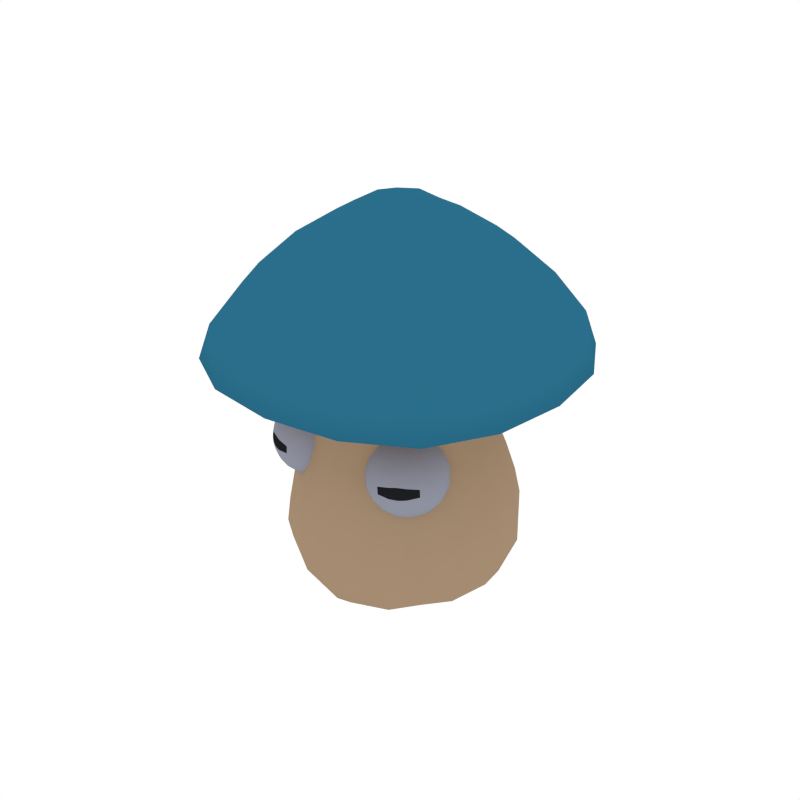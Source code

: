 # Source: Mushnub.blend  (saved by Blender 2.79.0; exported with 4.5.12 LTS)
import bpy
from mathutils import Matrix  # noqa: F401  (used for matrix-valued properties, if any)

bpy.ops.wm.read_factory_settings(use_empty=True)
scene = bpy.context.scene
scene.name = 'Scene'

# ---- collections
col_collection_1 = bpy.data.collections.new('Collection 1'); scene.collection.children.link(col_collection_1)

# ---- materials (node trees are filled in below, after node groups)
mat_mushroomking_secondary = bpy.data.materials.new('MushroomKing_Secondary')
mat_mushroomking_secondary.alpha_threshold = 0.0
mat_mushroomking_secondary.diffuse_color = (0.02298, 0.1576, 0.2598, 1.0)
mat_mushroomking_secondary.roughness = 0.5
mat_mushroomking_main = bpy.data.materials.new('MushroomKing_Main')
mat_mushroomking_main.alpha_threshold = 0.0
mat_mushroomking_main.diffuse_color = (0.3757, 0.2626, 0.1671, 1.0)
mat_mushroomking_main.roughness = 0.5
mat_eye_black = bpy.data.materials.new('Eye_Black')
mat_eye_black.alpha_threshold = 0.0
mat_eye_black.diffuse_color = (0.01331, 0.01373, 0.01599, 1.0)
mat_eye_black.roughness = 0.5
mat_eye_white = bpy.data.materials.new('Eye_White')
mat_eye_white.alpha_threshold = 0.0
mat_eye_white.diffuse_color = (0.2754, 0.2868, 0.3506, 1.0)
mat_eye_white.roughness = 0.5

# ---- material node trees

# ---- world
world_world = bpy.data.worlds.new('World'); scene.world = world_world
world_world.color = (1.0, 1.0, 1.0)
world_world.use_sun_shadow = False
world_world.sun_shadow_jitter_overblur = 0.0
world_world.cycles.sampling_method = 'NONE'
world_world.cycles.sample_map_resolution = 256

# ---- meshes
me_cube_034 = bpy.data.meshes.new('Cube.034')
me_cube_034.from_pydata([(-0.7158, 0.3138, 2.874), (0.3138, 0.7158, 2.874), (0.7158, -0.3138, 2.874), (0.1939, 0.1939, 3.177), (-0.8422, -0.3692, 1.902), (-0.3692, -0.8422, 1.902), (0.8422, -0.3692, 1.902), (0.3692, 0.8422, 1.902), (-0.8422, 0.3692, 1.902), (0.1939, -0.1939, 3.177), (0.8422, 0.3692, 1.902), (-0.3138, -0.7158, 2.874), (0.7158, 0.3138, 2.874), (-0.1939, -0.1939, 3.177), (-0.3692, 0.8422, 1.902), (0.3692, -0.8422, 1.902), (-0.1939, 0.1939, 3.177), (-0.7158, -0.3138, 2.874), (0.3138, -0.7158, 2.874), (3.575e-10, -1.272, 1.995), (3.575e-10, 1.272, 1.995), (1.272, 1.055e-09, 1.995), (-1.272, 1.055e-09, 1.995), (-0.9562, -0.9562, 1.995), (0.9562, -0.9562, 1.995), (0.9562, 0.9562, 1.995), (-0.9562, 0.9562, 1.995), (-0.5312, 1.212, 2.298), (0.5312, -1.212, 2.298), (-1.212, -0.5312, 2.298), (1.212, 0.5312, 2.298), (-0.5312, -1.212, 2.298), (1.212, -0.5312, 2.298), (0.5312, 1.212, 2.298), (-1.212, 0.5312, 2.298), (-0.3138, 0.7158, 2.874), (-0.6127, -0.2686, 1.796), (-0.4128, 0.2082, 3.074), (-0.6721, 0.6721, 1.902), (-0.2686, 0.6127, 1.796), (0.2082, 0.4128, 3.074), (0.6721, 0.6721, 1.902), (0.6127, 0.2686, 1.796), (0.4128, -0.2082, 3.074), (0.6721, -0.6721, 1.902), (0.2686, -0.6127, 1.796), (-0.2082, -0.4128, 3.074), (-0.6127, 0.2686, 1.796), (-0.6721, -0.6721, 1.902), (-0.9668, 0.9668, 2.298), (0.9668, 0.9668, 2.298), (0.9668, -0.9668, 2.298), (-0.5681, -1.296, 2.031), (1.296, -0.5681, 2.031), (0.5681, 1.296, 2.031), (-1.296, 0.5681, 2.031), (-0.4128, -0.2082, 3.074), (0.6127, -0.2686, 1.796), (0.4128, 0.2082, 3.074), (1.296, 0.5681, 2.031), (-1.296, -0.5681, 2.031), (0.2059, 4.717e-10, 3.204), (-0.8941, 2.035e-09, 1.902), (0.8941, 2.035e-09, 1.902), (0.5253, -1.198, 1.995), (1.286, 4.717e-10, 2.298), (-1.286, 4.717e-10, 2.298), (0.2686, 0.6127, 1.796), (-0.2082, 0.4128, 3.074), (-0.2686, -0.6127, 1.796), (0.2082, -0.4128, 3.074), (0.5681, -1.296, 2.031), (-0.5681, 1.296, 2.031), (-0.2059, 4.717e-10, 3.204), (-0.5253, 1.198, 1.995), (3.575e-10, -0.2059, 3.204), (-4.139e-10, 0.8941, 1.902), (-4.139e-10, -0.8941, 1.902), (3.575e-10, 0.2059, 3.204), (3.575e-10, -1.286, 2.298), (3.575e-10, 1.286, 2.298), (1.198, 0.5253, 1.995), (-1.198, 0.5253, 1.995), (0.5253, 1.198, 1.995), (1.198, -0.5253, 1.995), (-0.5253, -1.198, 1.995), (-1.198, -0.5253, 1.995), (0.5907, 0.259, 1.746), (-0.5907, -0.259, 1.746), (0.5907, -0.259, 1.746), (-0.259, 0.5907, 1.746), (-0.259, -0.5907, 1.746), (-0.5907, 0.259, 1.746), (0.259, 0.5907, 1.746), (0.259, -0.5907, 1.746), (-0.9668, -0.9668, 2.298), (-0.4342, 0.9904, 2.606), (0.4342, -0.9904, 2.606), (-0.9904, -0.4342, 2.606), (0.9904, 0.4342, 2.606), (-0.4342, -0.9904, 2.606), (0.9904, -0.4342, 2.606), (0.4342, 0.9904, 2.606), (-0.9904, 0.4342, 2.606), (-0.5712, -0.5712, 2.874), (-0.5712, 0.5712, 2.874), (0.5712, 0.5712, 2.874), (0.5712, -0.5712, 2.874), (0.7599, 6.612e-10, 2.874), (-0.7599, -7.261e-09, 2.874), (-7.359e-09, -0.7599, 2.874), (5.625e-10, 0.7599, 2.874), (-0.489, -0.489, 1.796), (-0.3873, -0.3873, 3.018), (-0.489, 0.489, 1.796), (-0.3873, 0.3873, 3.018), (0.489, -0.489, 1.796), (0.3873, -0.3873, 3.018), (0.489, 0.489, 1.796), (0.3873, 0.3873, 3.018), (-1.034, -1.034, 2.031), (-1.034, 1.034, 2.031), (1.034, 1.034, 2.031), (1.034, -1.034, 2.031), (-0.6505, 3.256e-10, 1.796), (-0.4383, -1.311e-09, 3.081), (0.6505, 3.256e-10, 1.796), (0.4383, 5.758e-10, 3.081), (1.376, 5.758e-10, 2.031), (-1.376, 5.758e-10, 2.031), (2.74e-10, 0.6505, 1.796), (3.575e-10, 0.4383, 3.081), (2.74e-10, -0.6505, 1.796), (-1.529e-09, -0.4383, 3.081), (3.575e-10, -1.376, 2.031), (3.575e-10, 1.376, 2.031), (3.575e-10, 4.717e-10, 3.245), (-0.6271, -3.566e-10, 1.746), (-0.4714, 0.4714, 1.746), (-1.104e-10, -0.6271, 1.746), (-0.4714, -0.4714, 1.746), (0.4714, 0.4714, 1.746), (-1.104e-10, 0.6271, 1.746), (0.4714, -0.4714, 1.746), (0.6271, -3.566e-10, 1.746), (-0.7904, -0.7904, 2.606), (-0.7904, 0.7904, 2.606), (0.7904, 0.7904, 2.606), (0.7904, -0.7904, 2.606), (1.051, 1.344e-09, 2.606), (-1.051, -2.544e-09, 2.606), (-3.311e-09, -1.051, 2.606), (5.763e-10, 1.051, 2.606), (0.6868, 0.2465, 1.467), (0.2913, 0.6274, 1.516), (0.3551, 0.8818, 0.5718), (0.2913, -0.6967, 1.349), (0.6868, -0.3154, 1.396), (0.8371, -0.2677, 0.4281), (0.837, 0.4172, 0.5143), (0.3551, -0.7051, 0.3024), (0.3996, 0.5165, 0.1654), (0.3996, -0.2543, 0.06834), (0.3468, 0.8094, 1.01), (0.8197, 0.3539, 0.952), (0.8198, -0.315, 0.8679), (0.3468, -0.7436, 0.7442), (0.4294, 0.1414, 0.03541), (0.3587, 0.7902, 0.3728), (0.7088, -0.2392, 0.2434), (0.7088, 0.4527, 0.3305), (0.3587, -0.5699, 0.1841), (0.3213, 0.7274, 1.258), (0.6384, 0.635, 0.9875), (0.3605, 0.864, 0.7787), (0.8828, 0.01948, 0.9099), (0.8516, 0.3907, 0.7203), (0.759, 0.3061, 1.203), (0.7589, -0.3135, 1.125), (0.8517, -0.3047, 0.6328), (0.3606, -0.7372, 0.4727), (0.3213, -0.7286, 1.056), (0.5359, 0.4856, 1.469), (0.6531, 0.7001, 0.5861), (0.7389, -0.03792, 1.459), (0.9005, 0.07926, 0.4353), (0.6532, -0.5528, 0.411), (0.7618, 0.1149, 0.222), (0.5879, -0.469, 0.2839), (0.5879, 0.6618, 0.434), (0.8171, -0.004611, 1.171), (0.9169, 0.04417, 0.6674), (0.5913, 0.5672, 1.229), (0.6636, 0.6817, 0.766), (0.6636, -0.5878, 0.5801), (0.6283, -0.5869, 0.7945), (0.5208, -0.5446, 1.345), (0.575, -0.5682, 1.082), (-0.6868, 0.2465, 1.467), (-0.2913, 0.6274, 1.516), (-0.3551, 0.8818, 0.5718), (-0.2913, -0.6967, 1.349), (-0.6868, -0.3154, 1.396), (-0.8371, -0.2677, 0.4281), (-0.837, 0.4172, 0.5143), (-0.3551, -0.7051, 0.3024), (-0.3996, 0.5165, 0.1654), (-0.3996, -0.2543, 0.06834), (-0.3468, 0.8094, 1.01), (-0.8197, 0.3539, 0.952), (-0.8198, -0.315, 0.8679), (-0.3468, -0.7436, 0.7442), (0.0, 0.5554, 0.08758), (-0.4294, 0.1414, 0.03541), (0.0, -0.2727, -0.01675), (-0.3587, 0.7902, 0.3728), (-0.7088, -0.2392, 0.2434), (-0.7088, 0.4527, 0.3305), (-0.3587, -0.5699, 0.1841), (0.0, 0.8698, 1.017), (-0.3213, 0.7274, 1.258), (-0.6384, 0.635, 0.9875), (-0.3605, 0.864, 0.7787), (-0.8828, 0.01948, 0.9099), (-0.8516, 0.3907, 0.7203), (-0.759, 0.3061, 1.203), (-0.7589, -0.3135, 1.125), (-0.8517, -0.3047, 0.6328), (0.0, -0.7906, 0.7034), (-0.3606, -0.7372, 0.4727), (-0.3213, -0.7286, 1.056), (0.0, 0.6739, 1.55), (-0.5359, 0.4856, 1.469), (0.0, 0.9474, 0.5431), (-0.6531, 0.7001, 0.5861), (-0.7389, -0.03792, 1.459), (-0.9005, 0.07926, 0.4353), (-0.6532, -0.5528, 0.411), (0.0, -0.7503, 1.37), (0.0, -0.7481, 0.2253), (0.0, 0.1523, -0.05115), (0.0, 0.8495, 0.3141), (-0.7618, 0.1149, 0.222), (0.0, -0.6095, 0.1042), (-0.5879, -0.469, 0.2839), (-0.5879, 0.6618, 0.434), (0.0, 0.7822, 1.273), (0.0, 0.9279, 0.7768), (-0.8171, -0.004611, 1.171), (-0.9169, 0.04417, 0.6674), (0.0, -0.7821, 1.049), (0.0, -0.7784, 0.4054), (-0.5913, 0.5672, 1.229), (-0.6636, 0.6817, 0.766), (-0.6636, -0.5878, 0.5801), (-0.6283, -0.5869, 0.7945), (-0.5208, -0.5446, 1.345), (-0.575, -0.5682, 1.082), (0.7481, -0.5719, 1.349), (0.7638, -0.4937, 1.34), (0.7586, -0.4139, 1.332), (0.733, -0.338, 1.327), (0.6887, -0.271, 1.324), (0.6288, -0.2177, 1.325), (0.5572, -0.1815, 1.329), (0.4789, -0.1649, 1.336), (0.3992, -0.1692, 1.345), (0.6515, -0.7081, 1.343), (0.6961, -0.6541, 1.304), (0.7246, -0.5875, 1.269), (0.735, -0.5129, 1.242), (0.7265, -0.4353, 1.222), (0.6998, -0.3601, 1.213), (0.6566, -0.2924, 1.215), (0.6, -0.2368, 1.227), (0.5337, -0.1971, 1.249), (0.4623, -0.176, 1.279), (0.3906, -0.1749, 1.315), (0.5935, -0.7461, 1.384), (0.6332, -0.7183, 1.32), (0.6611, -0.6736, 1.259), (0.6751, -0.615, 1.206), (0.6744, -0.5465, 1.164), (0.6589, -0.4729, 1.136), (0.6298, -0.399, 1.124), (0.589, -0.33, 1.129), (0.5394, -0.2705, 1.15), (0.4842, -0.2246, 1.186), (0.4273, -0.1954, 1.234), (0.3725, -0.185, 1.292), (0.6084, -0.7311, 1.306), (0.613, -0.6984, 1.233), (0.6072, -0.6501, 1.169), (0.5912, -0.5895, 1.119), (0.5661, -0.5208, 1.086), (0.5338, -0.4487, 1.072), (0.4963, -0.3779, 1.078), (0.4562, -0.3135, 1.105), (0.4163, -0.2597, 1.149), (0.3792, -0.2203, 1.208), (0.3476, -0.1979, 1.279), (0.5806, -0.7448, 1.305), (0.5593, -0.7249, 1.23), (0.5312, -0.6875, 1.164), (0.4981, -0.6354, 1.113), (0.4623, -0.572, 1.079), (0.4263, -0.5016, 1.065), (0.3924, -0.4291, 1.072), (0.3631, -0.3593, 1.099), (0.3402, -0.2972, 1.144), (0.3255, -0.2467, 1.205), (0.3198, -0.2116, 1.277), (0.554, -0.7573, 1.315), (0.508, -0.7489, 1.249), (0.4586, -0.7216, 1.192), (0.4092, -0.6771, 1.147), (0.3632, -0.6184, 1.117), (0.3237, -0.5497, 1.105), (0.2933, -0.4756, 1.11), (0.2742, -0.401, 1.133), (0.2677, -0.3312, 1.172), (0.2742, -0.2708, 1.225), (0.2932, -0.224, 1.287), (0.5328, -0.7666, 1.335), (0.467, -0.7669, 1.289), (0.4006, -0.747, 1.249), (0.3381, -0.7082, 1.216), (0.2839, -0.6532, 1.195), (0.2416, -0.5857, 1.185), (0.214, -0.5103, 1.187), (0.2032, -0.4322, 1.202), (0.2097, -0.3566, 1.229), (0.2331, -0.2888, 1.265), (0.272, -0.2333, 1.308), (0.5201, -0.7714, 1.363), (0.4424, -0.7761, 1.343), (0.3659, -0.76, 1.325), (0.2957, -0.7241, 1.31), (0.2365, -0.671, 1.299), (0.1925, -0.6041, 1.293), (0.1667, -0.5281, 1.291), (0.1607, -0.4481, 1.296), (0.175, -0.3696, 1.305), (0.2086, -0.298, 1.319), (0.2593, -0.2381, 1.336), (0.5179, -0.7708, 1.394), (0.4382, -0.7751, 1.403), (0.3598, -0.7586, 1.41), (0.2883, -0.7224, 1.414), (0.2283, -0.669, 1.415), (0.184, -0.602, 1.412), (0.1584, -0.5261, 1.407), (0.1533, -0.4463, 1.399), (0.1689, -0.3682, 1.39), (0.2043, -0.297, 1.378), (0.2571, -0.2376, 1.367), (0.3235, -0.194, 1.355), (0.5265, -0.7651, 1.424), (0.4548, -0.764, 1.46), (0.3834, -0.7429, 1.49), (0.3171, -0.7032, 1.512), (0.2604, -0.6476, 1.524), (0.2172, -0.5799, 1.525), (0.1905, -0.5047, 1.516), (0.1821, -0.4272, 1.497), (0.1924, -0.3525, 1.47), (0.221, -0.2859, 1.435), (0.2657, -0.2318, 1.396), (0.5446, -0.755, 1.447), (0.4898, -0.7446, 1.505), (0.4328, -0.7154, 1.553), (0.3777, -0.6696, 1.589), (0.328, -0.6101, 1.61), (0.2872, -0.5411, 1.615), (0.2581, -0.4672, 1.603), (0.2427, -0.3935, 1.575), (0.2419, -0.3251, 1.533), (0.256, -0.2665, 1.48), (0.2838, -0.2218, 1.419), (0.5694, -0.7422, 1.46), (0.5378, -0.7198, 1.531), (0.5008, -0.6803, 1.59), (0.4608, -0.6265, 1.634), (0.4208, -0.5621, 1.661), (0.3833, -0.4914, 1.667), (0.3509, -0.4192, 1.653), (0.3258, -0.3505, 1.62), (0.3098, -0.2899, 1.57), (0.304, -0.2416, 1.506), (0.3086, -0.2089, 1.433), (0.5973, -0.7285, 1.462), (0.5916, -0.6933, 1.534), (0.5768, -0.6429, 1.595), (0.5539, -0.5807, 1.64), (0.5246, -0.511, 1.667), (0.4908, -0.4385, 1.674), (0.4547, -0.3681, 1.66), (0.419, -0.3047, 1.626), (0.3859, -0.2525, 1.574), (0.3577, -0.2152, 1.509), (0.3365, -0.1952, 1.434), (0.6238, -0.716, 1.452), (0.6429, -0.6692, 1.514), (0.6493, -0.6089, 1.567), (0.6428, -0.539, 1.606), (0.6237, -0.4645, 1.629), (0.5934, -0.3903, 1.634), (0.5538, -0.3216, 1.621), (0.5078, -0.263, 1.592), (0.4584, -0.2185, 1.547), (0.409, -0.1911, 1.489), (0.363, -0.1828, 1.424), (0.6451, -0.7067, 1.431), (0.6839, -0.6512, 1.474), (0.7074, -0.5834, 1.51), (0.7139, -0.5079, 1.537), (0.703, -0.4297, 1.552), (0.6754, -0.3543, 1.554), (0.6331, -0.2868, 1.544), (0.5789, -0.2318, 1.522), (0.5165, -0.193, 1.49), (0.4501, -0.1731, 1.449), (0.3843, -0.1734, 1.403), (0.6577, -0.702, 1.403), (0.7084, -0.6421, 1.42), (0.742, -0.5704, 1.434), (0.7564, -0.4919, 1.443), (0.7504, -0.412, 1.447), (0.7245, -0.336, 1.446), (0.6805, -0.2691, 1.44), (0.6214, -0.2159, 1.429), (0.5511, -0.18, 1.414), (0.4746, -0.1639, 1.395), (0.397, -0.1687, 1.376), (0.66, -0.7025, 1.372), (0.7127, -0.6431, 1.36), (0.5959, -0.7349, 1.433), (0.5583, -0.7525, 1.429), (0.6155, -0.7243, 1.433), (0.578, -0.7436, 1.433), (0.6028, -0.7367, 1.335), (0.6218, -0.7263, 1.338), (0.5854, -0.7453, 1.334), (0.5653, -0.7541, 1.335), (-0.7481, -0.5719, 1.349), (-0.7638, -0.4937, 1.34), (-0.7586, -0.4139, 1.332), (-0.733, -0.338, 1.327), (-0.6887, -0.271, 1.324), (-0.6288, -0.2177, 1.325), (-0.5572, -0.1815, 1.329), (-0.4789, -0.1649, 1.336), (-0.3992, -0.1692, 1.345), (-0.6515, -0.7081, 1.343), (-0.6961, -0.6541, 1.304), (-0.7246, -0.5875, 1.269), (-0.735, -0.5129, 1.242), (-0.7265, -0.4353, 1.222), (-0.6998, -0.3601, 1.213), (-0.6566, -0.2924, 1.215), (-0.6, -0.2368, 1.227), (-0.5337, -0.1971, 1.249), (-0.4622, -0.176, 1.279), (-0.3906, -0.1749, 1.315), (-0.5935, -0.7461, 1.384), (-0.6332, -0.7183, 1.32), (-0.6611, -0.6736, 1.259), (-0.6751, -0.615, 1.206), (-0.6744, -0.5465, 1.164), (-0.6589, -0.4729, 1.136), (-0.6298, -0.399, 1.124), (-0.589, -0.33, 1.129), (-0.5394, -0.2705, 1.15), (-0.4842, -0.2246, 1.186), (-0.4273, -0.1954, 1.234), (-0.3725, -0.185, 1.292), (-0.6084, -0.7311, 1.306), (-0.613, -0.6984, 1.233), (-0.6072, -0.6501, 1.169), (-0.5912, -0.5895, 1.119), (-0.5661, -0.5208, 1.086), (-0.5338, -0.4487, 1.072), (-0.4963, -0.3779, 1.078), (-0.4562, -0.3135, 1.105), (-0.4163, -0.2597, 1.149), (-0.3792, -0.2203, 1.208), (-0.3476, -0.1979, 1.279), (-0.5806, -0.7448, 1.305), (-0.5593, -0.7249, 1.23), (-0.5312, -0.6875, 1.164), (-0.4981, -0.6354, 1.113), (-0.4623, -0.572, 1.079), (-0.4263, -0.5016, 1.065), (-0.3924, -0.4291, 1.072), (-0.3631, -0.3593, 1.099), (-0.3402, -0.2972, 1.144), (-0.3255, -0.2467, 1.205), (-0.3198, -0.2116, 1.277), (-0.554, -0.7573, 1.315), (-0.508, -0.7489, 1.249), (-0.4586, -0.7216, 1.192), (-0.4092, -0.6771, 1.147), (-0.3632, -0.6184, 1.117), (-0.3237, -0.5497, 1.105), (-0.2933, -0.4756, 1.11), (-0.2742, -0.401, 1.133), (-0.2677, -0.3312, 1.172), (-0.2742, -0.2708, 1.225), (-0.2932, -0.224, 1.287), (-0.5328, -0.7666, 1.335), (-0.467, -0.7669, 1.289), (-0.4006, -0.747, 1.249), (-0.3381, -0.7082, 1.216), (-0.2839, -0.6532, 1.195), (-0.2416, -0.5857, 1.185), (-0.214, -0.5103, 1.187), (-0.2031, -0.4322, 1.202), (-0.2097, -0.3566, 1.229), (-0.2331, -0.2888, 1.265), (-0.272, -0.2333, 1.308), (-0.5201, -0.7714, 1.363), (-0.4424, -0.7761, 1.343), (-0.3659, -0.76, 1.325), (-0.2957, -0.7241, 1.31), (-0.2365, -0.671, 1.299), (-0.1925, -0.6041, 1.293), (-0.1667, -0.5281, 1.291), (-0.1607, -0.4481, 1.296), (-0.175, -0.3696, 1.305), (-0.2086, -0.298, 1.319), (-0.2593, -0.2381, 1.336), (-0.5179, -0.7708, 1.394), (-0.4382, -0.7751, 1.403), (-0.3598, -0.7586, 1.41), (-0.2883, -0.7224, 1.414), (-0.2283, -0.669, 1.415), (-0.184, -0.602, 1.412), (-0.1584, -0.5261, 1.407), (-0.1533, -0.4463, 1.399), (-0.1689, -0.3682, 1.39), (-0.2043, -0.297, 1.378), (-0.2571, -0.2376, 1.367), (-0.3235, -0.194, 1.355), (-0.5265, -0.7651, 1.424), (-0.4548, -0.764, 1.46), (-0.3834, -0.7429, 1.49), (-0.317, -0.7032, 1.512), (-0.2604, -0.6476, 1.524), (-0.2172, -0.5799, 1.525), (-0.1905, -0.5047, 1.516), (-0.1821, -0.4272, 1.497), (-0.1924, -0.3525, 1.47), (-0.221, -0.2859, 1.435), (-0.2657, -0.2318, 1.396), (-0.5446, -0.755, 1.447), (-0.4898, -0.7446, 1.505), (-0.4328, -0.7154, 1.553), (-0.3777, -0.6696, 1.589), (-0.328, -0.6101, 1.61), (-0.2872, -0.5411, 1.615), (-0.2581, -0.4672, 1.603), (-0.2427, -0.3935, 1.575), (-0.2419, -0.3251, 1.533), (-0.256, -0.2665, 1.48), (-0.2838, -0.2218, 1.419), (-0.5694, -0.7422, 1.46), (-0.5378, -0.7198, 1.531), (-0.5008, -0.6803, 1.59), (-0.4608, -0.6265, 1.634), (-0.4208, -0.5621, 1.661), (-0.3833, -0.4914, 1.667), (-0.3509, -0.4192, 1.653), (-0.3258, -0.3505, 1.62), (-0.3098, -0.2899, 1.57), (-0.304, -0.2416, 1.506), (-0.3086, -0.2089, 1.433), (-0.5973, -0.7285, 1.462), (-0.5915, -0.6933, 1.534), (-0.5768, -0.6429, 1.595), (-0.5539, -0.5807, 1.64), (-0.5246, -0.511, 1.667), (-0.4908, -0.4385, 1.674), (-0.4547, -0.3681, 1.66), (-0.419, -0.3047, 1.626), (-0.3859, -0.2525, 1.574), (-0.3577, -0.2152, 1.509), (-0.3365, -0.1952, 1.434), (-0.6238, -0.716, 1.452), (-0.6428, -0.6692, 1.514), (-0.6493, -0.6089, 1.567), (-0.6428, -0.539, 1.606), (-0.6237, -0.4645, 1.629), (-0.5934, -0.3903, 1.634), (-0.5538, -0.3216, 1.621), (-0.5078, -0.263, 1.592), (-0.4584, -0.2185, 1.547), (-0.409, -0.1911, 1.489), (-0.363, -0.1828, 1.424), (-0.6451, -0.7067, 1.431), (-0.6839, -0.6512, 1.474), (-0.7074, -0.5834, 1.51), (-0.7139, -0.5079, 1.537), (-0.703, -0.4297, 1.552), (-0.6754, -0.3543, 1.554), (-0.6331, -0.2868, 1.544), (-0.5789, -0.2318, 1.522), (-0.5165, -0.193, 1.49), (-0.4501, -0.1731, 1.449), (-0.3843, -0.1734, 1.403), (-0.6577, -0.702, 1.403), (-0.7084, -0.6421, 1.42), (-0.742, -0.5704, 1.434), (-0.7563, -0.4919, 1.443), (-0.7504, -0.412, 1.447), (-0.7245, -0.336, 1.446), (-0.6805, -0.2691, 1.44), (-0.6214, -0.2159, 1.429), (-0.5511, -0.18, 1.414), (-0.4746, -0.1639, 1.395), (-0.397, -0.1687, 1.376), (-0.66, -0.7025, 1.372), (-0.7127, -0.6431, 1.36), (-0.5959, -0.7349, 1.433), (-0.5583, -0.7525, 1.429), (-0.6155, -0.7243, 1.433), (-0.578, -0.7436, 1.433), (-0.6028, -0.7367, 1.335), (-0.6218, -0.7263, 1.338), (-0.5854, -0.7453, 1.334), (-0.5653, -0.7541, 1.335)], [], [(0, 103, 150, 109), (0, 109, 125, 37), (0, 37, 115, 105), (0, 105, 146, 103), (1, 102, 152, 111), (1, 111, 131, 40), (1, 40, 119, 106), (1, 106, 147, 102), (2, 101, 149, 108), (2, 108, 127, 43), (2, 43, 117, 107), (2, 107, 148, 101), (3, 40, 131, 78), (3, 78, 136, 61), (3, 61, 127, 58), (3, 58, 119, 40), (4, 36, 112, 48), (86, 23, 120, 60), (86, 60, 129, 22), (4, 62, 124, 36), (5, 69, 132, 77), (85, 19, 134, 52), (85, 52, 120, 23), (5, 48, 112, 69), (6, 57, 126, 63), (84, 21, 128, 53), (84, 53, 123, 24), (6, 44, 116, 57), (7, 67, 130, 76), (83, 20, 135, 54), (83, 54, 122, 25), (7, 41, 118, 67), (8, 47, 124, 62), (82, 22, 129, 55), (82, 55, 121, 26), (8, 38, 114, 47), (9, 61, 136, 75), (9, 75, 133, 70), (9, 70, 117, 43), (9, 43, 127, 61), (10, 42, 118, 41), (81, 25, 122, 59), (81, 59, 128, 21), (10, 63, 126, 42), (11, 100, 151, 110), (11, 110, 133, 46), (11, 46, 113, 104), (11, 104, 145, 100), (12, 99, 147, 106), (12, 106, 119, 58), (12, 58, 127, 108), (12, 108, 149, 99), (13, 73, 125, 56), (13, 56, 113, 46), (13, 46, 133, 75), (13, 75, 136, 73), (14, 39, 114, 38), (74, 26, 121, 72), (74, 72, 135, 20), (14, 76, 130, 39), (15, 45, 116, 44), (64, 24, 123, 71), (64, 71, 134, 19), (15, 77, 132, 45), (16, 68, 115, 37), (16, 37, 125, 73), (16, 73, 136, 78), (16, 78, 131, 68), (17, 98, 145, 104), (17, 104, 113, 56), (17, 56, 125, 109), (17, 109, 150, 98), (18, 97, 148, 107), (18, 107, 117, 70), (18, 70, 133, 110), (18, 110, 151, 97), (137, 88, 36, 124), (42, 87, 141, 118), (4, 48, 23, 86), (143, 89, 57, 116), (36, 88, 140, 112), (4, 86, 22, 62), (5, 77, 19, 85), (142, 90, 39, 130), (57, 89, 144, 126), (5, 85, 23, 48), (6, 63, 21, 84), (112, 140, 91, 69), (39, 90, 138, 114), (6, 84, 24, 44), (7, 76, 20, 83), (114, 138, 92, 47), (69, 91, 139, 132), (7, 83, 25, 41), (8, 62, 22, 82), (118, 141, 93, 67), (47, 92, 137, 124), (8, 82, 26, 38), (10, 41, 25, 81), (139, 94, 45, 132), (67, 93, 142, 130), (10, 81, 21, 63), (14, 38, 26, 74), (15, 64, 19, 77), (45, 94, 143, 116), (14, 74, 20, 76), (15, 44, 24, 64), (27, 72, 121, 49), (27, 49, 146, 96), (27, 96, 152, 80), (27, 80, 135, 72), (28, 71, 123, 51), (28, 51, 148, 97), (28, 97, 151, 79), (28, 79, 134, 71), (29, 60, 120, 95), (29, 95, 145, 98), (29, 98, 150, 66), (29, 66, 129, 60), (30, 59, 122, 50), (30, 50, 147, 99), (30, 99, 149, 65), (30, 65, 128, 59), (31, 52, 134, 79), (31, 79, 151, 100), (31, 100, 145, 95), (31, 95, 120, 52), (32, 53, 128, 65), (32, 65, 149, 101), (32, 101, 148, 51), (32, 51, 123, 53), (33, 54, 135, 80), (33, 80, 152, 102), (33, 102, 147, 50), (33, 50, 122, 54), (34, 55, 129, 66), (34, 66, 150, 103), (34, 103, 146, 49), (34, 49, 121, 55), (35, 96, 146, 105), (35, 105, 115, 68), (35, 68, 131, 111), (35, 111, 152, 96), (153, 184, 190, 177), (153, 177, 192, 182), (144, 184, 153, 87), (89, 157, 184, 144), (154, 172, 246, 231), (141, 182, 154, 93), (87, 153, 182, 141), (154, 182, 192, 172), (155, 233, 247, 174), (155, 174, 193, 183), (155, 183, 189, 168), (155, 168, 241, 233), (156, 238, 250, 181), (142, 231, 199, 90), (157, 196, 197, 178), (94, 156, 196, 143), (157, 178, 190, 184), (139, 238, 156, 94), (156, 181, 197, 196), (158, 185, 191, 179), (158, 179, 194, 186), (158, 186, 188, 169), (158, 169, 187, 185), (159, 176, 191, 185), (159, 185, 187, 170), (159, 170, 189, 183), (159, 183, 193, 176), (160, 180, 251, 239), (160, 239, 243, 171), (160, 171, 188, 186), (160, 186, 194, 180), (161, 167, 240, 212), (161, 212, 241, 168), (161, 168, 189, 170), (161, 170, 187, 167), (162, 214, 240, 167), (162, 167, 187, 169), (162, 169, 188, 171), (162, 171, 243, 214), (163, 219, 246, 172), (163, 172, 192, 173), (163, 173, 193, 174), (163, 174, 247, 219), (164, 175, 191, 176), (164, 176, 193, 173), (164, 173, 192, 177), (164, 177, 190, 175), (165, 175, 190, 178), (166, 180, 194, 195), (165, 178, 197, 195), (165, 179, 191, 175), (165, 195, 194, 179), (143, 196, 157, 89), (166, 181, 250, 228), (166, 228, 251, 180), (166, 195, 197, 181), (198, 225, 248, 235), (198, 232, 252, 225), (92, 198, 235, 137), (137, 235, 202, 88), (199, 231, 246, 220), (90, 199, 232, 138), (138, 232, 198, 92), (199, 220, 252, 232), (200, 222, 247, 233), (200, 234, 253, 222), (200, 215, 245, 234), (200, 233, 241, 215), (201, 230, 250, 238), (202, 226, 257, 256), (140, 256, 201, 91), (202, 235, 248, 226), (91, 201, 238, 139), (201, 256, 257, 230), (203, 227, 249, 236), (203, 237, 254, 227), (203, 216, 244, 237), (203, 236, 242, 216), (204, 236, 249, 224), (204, 217, 242, 236), (204, 234, 245, 217), (204, 224, 253, 234), (205, 239, 251, 229), (205, 218, 243, 239), (205, 237, 244, 218), (205, 229, 254, 237), (206, 212, 240, 213), (206, 215, 241, 212), (206, 217, 245, 215), (206, 213, 242, 217), (207, 213, 240, 214), (207, 216, 242, 213), (207, 218, 244, 216), (207, 214, 243, 218), (208, 220, 246, 219), (208, 221, 252, 220), (208, 222, 253, 221), (208, 219, 247, 222), (209, 224, 249, 223), (209, 221, 253, 224), (209, 225, 252, 221), (209, 223, 248, 225), (210, 226, 248, 223), (211, 255, 254, 229), (210, 255, 257, 226), (210, 223, 249, 227), (210, 227, 254, 255), (88, 202, 256, 140), (211, 228, 250, 230), (211, 229, 251, 228), (211, 230, 257, 255), (93, 154, 231, 142), (144, 87, 42, 126), (260, 259, 270, 271), (356, 266, 277), (435, 267, 268), (264, 263, 274, 275), (261, 260, 271, 272), (258, 435, 268, 269), (265, 264, 275, 276), (262, 261, 272, 273), (259, 258, 269, 270), (266, 265, 276, 277), (434, 278, 267), (263, 262, 273, 274), (276, 275, 287, 288), (273, 272, 284, 285), (270, 269, 281, 282), (277, 276, 288, 289), (267, 278, 441), (274, 273, 285, 286), (271, 270, 282, 283), (356, 277, 289), (268, 267, 279, 280), (275, 274, 286, 287), (272, 271, 283, 284), (269, 268, 280, 281), (280, 279, 290, 291), (287, 286, 297, 298), (284, 283, 294, 295), (281, 280, 291, 292), (288, 287, 298, 299), (285, 284, 295, 296), (282, 281, 292, 293), (289, 288, 299, 300), (279, 441, 440, 290), (286, 285, 296, 297), (283, 282, 293, 294), (356, 289, 300), (300, 299, 310, 311), (290, 440, 442, 301), (297, 296, 307, 308), (294, 293, 304, 305), (356, 300, 311), (291, 290, 301, 302), (298, 297, 308, 309), (295, 294, 305, 306), (292, 291, 302, 303), (299, 298, 309, 310), (296, 295, 306, 307), (293, 292, 303, 304), (303, 302, 313, 314), (310, 309, 320, 321), (307, 306, 317, 318), (304, 303, 314, 315), (311, 310, 321, 322), (301, 442, 443, 312), (308, 307, 318, 319), (305, 304, 315, 316), (356, 311, 322), (302, 301, 312, 313), (309, 308, 319, 320), (306, 305, 316, 317), (356, 322, 333), (313, 312, 323, 324), (320, 319, 330, 331), (317, 316, 327, 328), (314, 313, 324, 325), (321, 320, 331, 332), (318, 317, 328, 329), (315, 314, 325, 326), (322, 321, 332, 333), (312, 443, 323), (319, 318, 329, 330), (316, 315, 326, 327), (326, 325, 336, 337), (333, 332, 343, 344), (323, 278, 334), (330, 329, 340, 341), (327, 326, 337, 338), (356, 333, 344), (324, 323, 335), (331, 330, 341, 342), (328, 327, 338, 339), (325, 324, 335, 336), (332, 331, 342, 343), (329, 328, 339, 340), (336, 335, 346, 347), (343, 342, 353, 354), (340, 339, 350, 351), (337, 336, 347, 348), (344, 343, 354, 355), (334, 278, 345), (341, 340, 351, 352), (338, 337, 348, 349), (356, 344, 355), (335, 334, 345, 346), (342, 341, 352, 353), (339, 338, 349, 350), (349, 348, 360, 361), (356, 355, 367), (346, 357, 358), (353, 352, 364, 365), (350, 349, 361, 362), (347, 346, 358, 359), (354, 353, 365, 366), (351, 350, 362, 363), (348, 347, 359, 360), (355, 354, 366, 367), (345, 278, 357), (352, 351, 363, 364), (360, 359, 370, 371), (367, 366, 377, 378), (357, 278, 437), (364, 363, 374, 375), (361, 360, 371, 372), (356, 367, 378), (358, 357, 368, 369), (365, 364, 375, 376), (362, 361, 372, 373), (359, 358, 369, 370), (366, 365, 376, 377), (363, 362, 373, 374), (373, 372, 383, 384), (370, 369, 380, 381), (377, 376, 387, 388), (374, 373, 384, 385), (371, 370, 381, 382), (378, 377, 388, 389), (368, 437, 439, 379), (375, 374, 385, 386), (372, 371, 382, 383), (356, 378, 389), (369, 368, 379, 380), (376, 375, 386, 387), (383, 382, 393, 394), (356, 389, 400), (380, 379, 390, 391), (387, 386, 397, 398), (384, 383, 394, 395), (381, 380, 391, 392), (388, 387, 398, 399), (385, 384, 395, 396), (382, 381, 392, 393), (389, 388, 399, 400), (379, 439, 436, 390), (386, 385, 396, 397), (396, 395, 406, 407), (393, 392, 403, 404), (400, 399, 410, 411), (390, 436, 438, 401), (397, 396, 407, 408), (394, 393, 404, 405), (356, 400, 411), (391, 390, 401, 402), (398, 397, 408, 409), (395, 394, 405, 406), (392, 391, 402, 403), (399, 398, 409, 410), (406, 405, 416, 417), (403, 402, 413, 414), (410, 409, 420, 421), (407, 406, 417, 418), (404, 403, 414, 415), (411, 410, 421, 422), (401, 438, 412), (408, 407, 418, 419), (405, 404, 415, 416), (356, 411, 422), (402, 401, 412, 413), (409, 408, 419, 420), (419, 418, 429, 430), (416, 415, 426, 427), (356, 422, 433), (413, 412, 424), (420, 419, 430, 431), (417, 416, 427, 428), (414, 413, 424, 425), (421, 420, 431, 432), (418, 417, 428, 429), (415, 414, 425, 426), (422, 421, 432, 433), (429, 428, 261, 262), (426, 425, 258, 259), (433, 432, 265, 266), (423, 278, 434), (430, 429, 262, 263), (427, 426, 259, 260), (356, 433, 266), (424, 423, 434, 435), (431, 430, 263, 264), (428, 427, 260, 261), (425, 424, 435, 258), (432, 431, 264, 265), (436, 439, 278), (357, 346, 345), (439, 437, 278), (412, 278, 423), (438, 436, 278), (424, 412, 423), (437, 368, 357), (412, 438, 278), (441, 279, 267), (267, 435, 434), (442, 440, 278), (335, 323, 334), (323, 443, 278), (440, 441, 278), (443, 442, 278), (446, 457, 456, 445), (542, 463, 452), (621, 454, 453), (450, 461, 460, 449), (447, 458, 457, 446), (444, 455, 454, 621), (451, 462, 461, 450), (448, 459, 458, 447), (445, 456, 455, 444), (452, 463, 462, 451), (620, 453, 464), (449, 460, 459, 448), (462, 474, 473, 461), (459, 471, 470, 458), (456, 468, 467, 455), (463, 475, 474, 462), (453, 627, 464), (460, 472, 471, 459), (457, 469, 468, 456), (542, 475, 463), (454, 466, 465, 453), (461, 473, 472, 460), (458, 470, 469, 457), (455, 467, 466, 454), (466, 477, 476, 465), (473, 484, 483, 472), (470, 481, 480, 469), (467, 478, 477, 466), (474, 485, 484, 473), (471, 482, 481, 470), (468, 479, 478, 467), (475, 486, 485, 474), (465, 476, 626, 627), (472, 483, 482, 471), (469, 480, 479, 468), (542, 486, 475), (486, 497, 496, 485), (476, 487, 628, 626), (483, 494, 493, 482), (480, 491, 490, 479), (542, 497, 486), (477, 488, 487, 476), (484, 495, 494, 483), (481, 492, 491, 480), (478, 489, 488, 477), (485, 496, 495, 484), (482, 493, 492, 481), (479, 490, 489, 478), (489, 500, 499, 488), (496, 507, 506, 495), (493, 504, 503, 492), (490, 501, 500, 489), (497, 508, 507, 496), (487, 498, 629, 628), (494, 505, 504, 493), (491, 502, 501, 490), (542, 508, 497), (488, 499, 498, 487), (495, 506, 505, 494), (492, 503, 502, 491), (542, 519, 508), (499, 510, 509, 498), (506, 517, 516, 505), (503, 514, 513, 502), (500, 511, 510, 499), (507, 518, 517, 506), (504, 515, 514, 503), (501, 512, 511, 500), (508, 519, 518, 507), (498, 509, 629), (505, 516, 515, 504), (502, 513, 512, 501), (512, 523, 522, 511), (519, 530, 529, 518), (509, 520, 464), (516, 527, 526, 515), (513, 524, 523, 512), (542, 530, 519), (510, 521, 509), (517, 528, 527, 516), (514, 525, 524, 513), (511, 522, 521, 510), (518, 529, 528, 517), (515, 526, 525, 514), (522, 533, 532, 521), (529, 540, 539, 528), (526, 537, 536, 525), (523, 534, 533, 522), (530, 541, 540, 529), (520, 531, 464), (527, 538, 537, 526), (524, 535, 534, 523), (542, 541, 530), (521, 532, 531, 520), (528, 539, 538, 527), (525, 536, 535, 524), (535, 547, 546, 534), (542, 553, 541), (532, 544, 543), (539, 551, 550, 538), (536, 548, 547, 535), (533, 545, 544, 532), (540, 552, 551, 539), (537, 549, 548, 536), (534, 546, 545, 533), (541, 553, 552, 540), (531, 543, 464), (538, 550, 549, 537), (546, 557, 556, 545), (553, 564, 563, 552), (543, 623, 464), (550, 561, 560, 549), (547, 558, 557, 546), (542, 564, 553), (544, 555, 554, 543), (551, 562, 561, 550), (548, 559, 558, 547), (545, 556, 555, 544), (552, 563, 562, 551), (549, 560, 559, 548), (559, 570, 569, 558), (556, 567, 566, 555), (563, 574, 573, 562), (560, 571, 570, 559), (557, 568, 567, 556), (564, 575, 574, 563), (554, 565, 625, 623), (561, 572, 571, 560), (558, 569, 568, 557), (542, 575, 564), (555, 566, 565, 554), (562, 573, 572, 561), (569, 580, 579, 568), (542, 586, 575), (566, 577, 576, 565), (573, 584, 583, 572), (570, 581, 580, 569), (567, 578, 577, 566), (574, 585, 584, 573), (571, 582, 581, 570), (568, 579, 578, 567), (575, 586, 585, 574), (565, 576, 622, 625), (572, 583, 582, 571), (582, 593, 592, 581), (579, 590, 589, 578), (586, 597, 596, 585), (576, 587, 624, 622), (583, 594, 593, 582), (580, 591, 590, 579), (542, 597, 586), (577, 588, 587, 576), (584, 595, 594, 583), (581, 592, 591, 580), (578, 589, 588, 577), (585, 596, 595, 584), (592, 603, 602, 591), (589, 600, 599, 588), (596, 607, 606, 595), (593, 604, 603, 592), (590, 601, 600, 589), (597, 608, 607, 596), (587, 598, 624), (594, 605, 604, 593), (591, 602, 601, 590), (542, 608, 597), (588, 599, 598, 587), (595, 606, 605, 594), (605, 616, 615, 604), (602, 613, 612, 601), (542, 619, 608), (599, 610, 598), (606, 617, 616, 605), (603, 614, 613, 602), (600, 611, 610, 599), (607, 618, 617, 606), (604, 615, 614, 603), (601, 612, 611, 600), (608, 619, 618, 607), (615, 448, 447, 614), (612, 445, 444, 611), (619, 452, 451, 618), (609, 620, 464), (616, 449, 448, 615), (613, 446, 445, 612), (542, 452, 619), (610, 621, 620, 609), (617, 450, 449, 616), (614, 447, 446, 613), (611, 444, 621, 610), (618, 451, 450, 617), (622, 464, 625), (543, 531, 532), (625, 464, 623), (598, 609, 464), (624, 464, 622), (610, 609, 598), (623, 543, 554), (598, 464, 624), (627, 453, 465), (453, 620, 621), (628, 464, 626), (521, 520, 509), (509, 464, 629), (626, 464, 627), (629, 464, 628)])
me_cube_034.polygons.foreach_set('use_smooth', [True] * 668)
me_cube_034.polygons.foreach_set('material_index', [0, 0, 0, 0, 0, 0, 0, 0, 0, 0, 0, 0, 0, 0, 0, 0, 1, 0, 0, 1, 1, 0, 0, 1, 1, 0, 0, 1, 1, 0, 0, 1, 1, 0, 0, 1, 0, 0, 0, 0, 1, 0, 0, 1, 0, 0, 0, 0, 0, 0, 0, 0, 0, 0, 0, 0, 1, 0, 0, 1, 1, 0, 0, 1, 0, 0, 0, 0, 0, 0, 0, 0, 0, 0, 0, 0, 1, 1, 1, 1, 1, 1, 1, 1, 1, 1, 1, 1, 1, 1, 1, 1, 1, 1, 1, 1, 1, 1, 1, 1, 1, 1, 1, 1, 1, 1, 1, 0, 0, 0, 0, 0, 0, 0, 0, 0, 0, 0, 0, 0, 0, 0, 0, 0, 0, 0, 0, 0, 0, 0, 0, 0, 0, 0, 0, 0, 0, 0, 0, 0, 0, 0, 0, 1, 1, 1, 1, 1, 1, 1, 1, 1, 1, 1, 1, 1, 1, 1, 1, 1, 1, 1, 1, 1, 1, 1, 1, 1, 1, 1, 1, 1, 1, 1, 1, 1, 1, 1, 1, 1, 1, 1, 1, 1, 1, 1, 1, 1, 1, 1, 1, 1, 1, 1, 1, 1, 1, 1, 1, 1, 1, 1, 1, 1, 1, 1, 1, 1, 1, 1, 1, 1, 1, 1, 1, 1, 1, 1, 1, 1, 1, 1, 1, 1, 1, 1, 1, 1, 1, 1, 1, 1, 1, 1, 1, 1, 1, 1, 1, 1, 1, 1, 1, 1, 1, 1, 1, 1, 1, 1, 1, 1, 1, 1, 1, 1, 3, 3, 3, 3, 3, 3, 3, 3, 3, 3, 2, 3, 3, 3, 3, 3, 2, 3, 3, 3, 3, 3, 3, 3, 3, 3, 3, 3, 3, 3, 3, 3, 3, 3, 3, 3, 3, 3, 3, 3, 3, 3, 3, 3, 3, 3, 3, 3, 3, 3, 3, 3, 3, 3, 3, 3, 3, 3, 3, 3, 3, 3, 3, 3, 3, 3, 3, 3, 3, 3, 3, 3, 3, 3, 2, 3, 3, 3, 3, 3, 3, 3, 3, 3, 3, 3, 3, 3, 3, 2, 3, 3, 3, 2, 3, 3, 3, 3, 3, 3, 3, 3, 3, 3, 3, 3, 2, 3, 3, 3, 2, 3, 3, 3, 3, 3, 3, 3, 3, 3, 3, 3, 3, 3, 3, 3, 3, 3, 3, 3, 3, 3, 3, 3, 3, 3, 3, 3, 3, 3, 3, 3, 3, 3, 3, 3, 3, 3, 3, 3, 3, 3, 3, 3, 3, 3, 3, 3, 3, 3, 3, 3, 3, 3, 3, 3, 3, 3, 3, 3, 3, 3, 3, 3, 3, 3, 3, 3, 3, 3, 3, 3, 2, 3, 3, 3, 2, 3, 3, 3, 3, 2, 2, 2, 2, 2, 2, 3, 2, 3, 2, 2, 2, 2, 2, 2, 3, 3, 3, 3, 3, 3, 3, 3, 3, 3, 2, 3, 3, 3, 3, 3, 2, 3, 3, 3, 3, 3, 3, 3, 3, 3, 3, 3, 3, 3, 3, 3, 3, 3, 3, 3, 3, 3, 3, 3, 3, 3, 3, 3, 3, 3, 3, 3, 3, 3, 3, 3, 3, 3, 3, 3, 3, 3, 3, 3, 3, 3, 3, 3, 3, 3, 3, 3, 3, 3, 3, 3, 3, 3, 2, 3, 3, 3, 3, 3, 3, 3, 3, 3, 3, 3, 3, 3, 3, 2, 3, 3, 3, 2, 3, 3, 3, 3, 3, 3, 3, 3, 3, 3, 3, 3, 2, 3, 3, 3, 2, 3, 3, 3, 3, 3, 3, 3, 3, 3, 3, 3, 3, 3, 3, 3, 3, 3, 3, 3, 3, 3, 3, 3, 3, 3, 3, 3, 3, 3, 3, 3, 3, 3, 3, 3, 3, 3, 3, 3, 3, 3, 3, 3, 3, 3, 3, 3, 3, 3, 3, 3, 3, 3, 3, 3, 3, 3, 3, 3, 3, 3, 3, 3, 3, 3, 3, 3, 3, 3, 3, 3, 2, 3, 3, 3, 2, 3, 3, 3, 3, 2, 2, 2, 2, 2, 2, 3, 2, 3, 2, 2, 2, 2, 2, 2])
me_cube_034.materials.append(mat_mushroomking_secondary)
me_cube_034.materials.append(mat_mushroomking_main)
me_cube_034.materials.append(mat_eye_black)
me_cube_034.materials.append(mat_eye_white)
me_cube_034.use_remesh_preserve_volume = False
me_cube_034.use_remesh_preserve_attributes = False
me_cube_034.use_mirror_vertex_groups = False
me_cube_034.update()
arm_armature = bpy.data.armatures.new('Armature')  # bones are not reproduced

# ---- objects
ob_characterarmature = bpy.data.objects.new('CharacterArmature', arm_armature)
ob_mushnub_blob = bpy.data.objects.new('Mushnub_Blob', me_cube_034)

# ---- transforms, parenting, visibility, modifiers, constraints
ob_characterarmature.location = (0.0, 0.0, 0.0)
ob_characterarmature.lineart.crease_threshold = 0.0
ob_mushnub_blob.parent = ob_characterarmature
ob_mushnub_blob.location = (0.0, 0.0, 0.0)
ob_mushnub_blob.lineart.crease_threshold = 0.0
_vg = ob_mushnub_blob.vertex_groups.new(name='Body')
for _i, _w in zip([4, 5, 6, 7, 8, 10, 14, 15, 36, 38, 39, 41, 42, 44, 45, 47, 48, 57, 62, 63, 67, 69, 76, 77, 87, 88, 89, 90, 91, 92, 93, 94, 112, 114, 116, 118, 124, 126, 130, 132, 137, 138, 139, 140, 141, 142, 143, 144, 153, 154, 155, 156, 157, 158, 159, 160, 161, 162, 163, 164, 165, 166, 167, 168, 169, 170, 171, 172, 173, 174, 175, 176, 177, 178, 179, 180, 181, 182, 183, 184, 185, 186, 187, 188, 189, 190, 191, 192, 193, 194, 195, 196, 197, 198, 199, 200, 201, 202, 203, 204, 205, 206, 207, 208, 209, 210, 211, 212, 213, 214, 215, 216, 217, 218, 219, 220, 221, 222, 223, 224, 225, 226, 227, 228, 229, 230, 231, 232, 233, 234, 235, 236, 237, 238, 239, 240, 241, 242, 243, 244, 245, 246, 247, 248, 249, 250, 251, 252, 253, 254, 255, 256, 257], [0.003108, 0.003253, 0.003135, 0.000285, 0.001126, 0.001083, 0.0001667, 0.003279, 0.04148, 7.153e-05, 0.03547, 6.76e-05, 0.03722, 0.003003, 0.04114, 0.03739, 0.002892, 0.04142, 0.003367, 0.003413, 0.03591, 0.04118, 0.001408, 0.004342, 0.05092, 0.05368, 0.05359, 0.04975, 0.05319, 0.05093, 0.0501, 0.05326, 0.04188, 0.0362, 0.04227, 0.0361, 0.03851, 0.03867, 0.03518, 0.03981, 0.05129, 0.05087, 0.05196, 0.05441, 0.05077, 0.04883, 0.05448, 0.05143, 0.1113, 0.09613, 0.737, 0.1535, 0.1441, 0.8152, 0.7541, 0.8726, 0.9016, 0.9438, 0.3626, 0.3878, 0.5718, 0.6735, 0.9454, 0.8228, 0.8799, 0.8348, 0.9073, 0.1979, 0.3756, 0.6076, 0.4287, 0.6286, 0.2192, 0.2976, 0.7285, 0.8162, 0.3216, 0.1112, 0.721, 0.1174, 0.7938, 0.831, 0.8737, 0.8775, 0.7986, 0.2396, 0.6695, 0.2108, 0.6075, 0.7675, 0.6372, 0.1605, 0.3169, 0.1117, 0.09655, 0.737, 0.1532, 0.144, 0.8152, 0.7541, 0.8726, 0.9016, 0.9438, 0.3627, 0.3878, 0.5718, 0.6734, 0.9275, 0.9454, 0.9732, 0.8228, 0.8799, 0.8349, 0.9073, 0.3577, 0.198, 0.3756, 0.6076, 0.4288, 0.6286, 0.2194, 0.2976, 0.7285, 0.6993, 0.8162, 0.3214, 0.08707, 0.111, 0.753, 0.721, 0.1185, 0.7938, 0.831, 0.1427, 0.8948, 0.989, 0.8436, 0.8737, 0.9277, 0.8775, 0.7986, 0.1895, 0.6139, 0.2399, 0.6695, 0.3137, 0.8476, 0.2108, 0.6076, 0.7674, 0.6371, 0.1595, 0.3166]): _vg.add([_i], _w, 'REPLACE')
_vg = ob_mushnub_blob.vertex_groups.new(name='Head')
for _i, _w in zip([4, 5, 6, 7, 8, 10, 14, 15, 19, 20, 21, 22, 23, 24, 25, 26, 27, 28, 29, 30, 31, 32, 33, 34, 36, 38, 39, 41, 42, 44, 45, 47, 48, 49, 50, 51, 52, 53, 54, 55, 57, 59, 60, 62, 63, 64, 65, 66, 67, 69, 71, 72, 74, 76, 77, 79, 80, 81, 82, 83, 84, 85, 86, 87, 88, 89, 90, 91, 92, 93, 94, 95, 96, 99, 102, 103, 112, 114, 116, 118, 120, 121, 122, 123, 124, 126, 128, 129, 130, 132, 134, 135, 137, 138, 139, 140, 141, 142, 143, 144, 146, 147, 152, 153, 154, 155, 156, 157, 158, 159, 160, 161, 162, 163, 164, 165, 166, 167, 168, 169, 170, 171, 172, 173, 174, 175, 176, 177, 178, 179, 180, 181, 182, 183, 184, 185, 186, 187, 188, 189, 190, 191, 192, 193, 194, 195, 196, 197, 198, 199, 200, 201, 202, 203, 204, 205, 206, 207, 208, 209, 210, 211, 212, 213, 215, 216, 217, 218, 219, 220, 221, 222, 223, 224, 225, 226, 227, 228, 229, 230, 231, 232, 233, 234, 235, 236, 237, 238, 239, 241, 242, 243, 244, 245, 246, 247, 248, 249, 250, 251, 252, 253, 254, 255, 256, 257, 258, 259, 260, 261, 262, 263, 264, 265, 266, 267, 268, 269, 270, 271, 272, 273, 274, 275, 276, 277, 278, 279, 280, 281, 282, 283, 284, 285, 286, 287, 288, 289, 290, 291, 292, 293, 294, 295, 296, 297, 298, 299, 300, 301, 302, 303, 304, 305, 306, 307, 308, 309, 310, 311, 312, 313, 314, 315, 316, 317, 318, 319, 320, 321, 322, 323, 324, 325, 326, 327, 328, 329, 330, 331, 332, 333, 334, 335, 336, 337, 338, 339, 340, 341, 342, 343, 344, 345, 346, 347, 348, 349, 350, 351, 352, 353, 354, 355, 356, 357, 358, 359, 360, 361, 362, 363, 364, 365, 366, 367, 368, 369, 370, 371, 372, 373, 374, 375, 376, 377, 378, 379, 380, 381, 382, 383, 384, 385, 386, 387, 388, 389, 390, 391, 392, 393, 394, 395, 396, 397, 398, 399, 400, 401, 402, 403, 404, 405, 406, 407, 408, 409, 410, 411, 412, 413, 414, 415, 416, 417, 418, 419, 420, 421, 422, 423, 424, 425, 426, 427, 428, 429, 430, 431, 432, 433, 434, 435, 436, 437, 438, 439, 440, 441, 442, 443, 444, 445, 446, 447, 448, 449, 450, 451, 452, 453, 454, 455, 456, 457, 458, 459, 460, 461, 462, 463, 464, 465, 466, 467, 468, 469, 470, 471, 472, 473, 474, 475, 476, 477, 478, 479, 480, 481, 482, 483, 484, 485, 486, 487, 488, 489, 490, 491, 492, 493, 494, 495, 496, 497, 498, 499, 500, 501, 502, 503, 504, 505, 506, 507, 508, 509, 510, 511, 512, 513, 514, 515, 516, 517, 518, 519, 520, 521, 522, 523, 524, 525, 526, 527, 528, 529, 530, 531, 532, 533, 534, 535, 536, 537, 538, 539, 540, 541, 542, 543, 544, 545, 546, 547, 548, 549, 550, 551, 552, 553, 554, 555, 556, 557, 558, 559, 560, 561, 562, 563, 564, 565, 566, 567, 568, 569, 570, 571, 572, 573, 574, 575, 576, 577, 578, 579, 580, 581, 582, 583, 584, 585, 586, 587, 588, 589, 590, 591, 592, 593, 594, 595, 596, 597, 598, 599, 600, 601, 602, 603, 604, 605, 606, 607, 608, 609, 610, 611, 612, 613, 614, 615, 616, 617, 618, 619, 620, 621, 622, 623, 624, 625, 626, 627, 628, 629], [0.1147, 0.107, 0.1153, 0.1419, 0.1302, 0.1303, 0.1413, 0.1071, 0.06345, 0.08453, 0.07288, 0.0727, 0.0625, 0.06277, 0.07646, 0.07627, 0.04497, 0.02474, 0.02952, 0.03872, 0.02461, 0.02983, 0.04517, 0.03856, 0.1953, 0.134, 0.2458, 0.1344, 0.2229, 0.1089, 0.1806, 0.2235, 0.1083, 0.04313, 0.04335, 0.02757, 0.05401, 0.05789, 0.06977, 0.06471, 0.1967, 0.0648, 0.05764, 0.1264, 0.1267, 0.06256, 0.03398, 0.03376, 0.2475, 0.1808, 0.0541, 0.06959, 0.08089, 0.1493, 0.1093, 0.02375, 0.04615, 0.07514, 0.07504, 0.08112, 0.06707, 0.06246, 0.06676, 0.2609, 0.2275, 0.2294, 0.2887, 0.2101, 0.2613, 0.2904, 0.21, 0.02729, 0.00363, 0.0004345, 0.003714, 0.0003328, 0.1833, 0.2308, 0.1847, 0.2317, 0.05424, 0.06598, 0.06615, 0.05446, 0.2111, 0.2114, 0.06227, 0.06212, 0.2549, 0.1803, 0.05434, 0.07197, 0.2461, 0.2715, 0.2093, 0.2145, 0.2728, 0.2996, 0.2156, 0.2464, 0.003542, 0.00365, 0.002541, 0.5763, 0.5649, 0.2236, 0.5927, 0.5797, 0.1537, 0.2094, 0.1049, 0.08356, 0.04344, 0.5418, 0.5237, 0.3512, 0.2681, 0.04217, 0.1507, 0.1001, 0.1404, 0.07649, 0.6306, 0.5312, 0.3336, 0.4883, 0.3169, 0.622, 0.5625, 0.2247, 0.1511, 0.5568, 0.5768, 0.2374, 0.5701, 0.1747, 0.1392, 0.1068, 0.1012, 0.1713, 0.6091, 0.2809, 0.6258, 0.334, 0.1909, 0.2965, 0.5873, 0.5551, 0.5756, 0.5623, 0.2236, 0.5933, 0.5792, 0.1537, 0.2093, 0.1049, 0.08354, 0.04343, 0.5416, 0.5234, 0.3511, 0.2682, 0.06156, 0.04215, 0.1507, 0.1001, 0.1403, 0.0765, 0.5459, 0.6299, 0.5311, 0.3335, 0.4879, 0.3167, 0.6215, 0.5622, 0.2247, 0.2477, 0.1511, 0.5571, 0.5487, 0.5772, 0.21, 0.2373, 0.5665, 0.1746, 0.1392, 0.5889, 0.08669, 0.1329, 0.1067, 0.05966, 0.1012, 0.1713, 0.6353, 0.3282, 0.6081, 0.2807, 0.5673, 0.1255, 0.6257, 0.3339, 0.1909, 0.2966, 0.5891, 0.5556, 1.0, 1.0, 1.0, 1.0, 1.0, 1.0, 1.0, 1.0, 1.0, 1.0, 1.0, 1.0, 1.0, 1.0, 1.0, 1.0, 1.0, 1.0, 1.0, 1.0, 1.0, 1.0, 1.0, 1.0, 1.0, 1.0, 1.0, 1.0, 1.0, 1.0, 1.0, 1.0, 1.0, 1.0, 1.0, 1.0, 1.0, 1.0, 1.0, 1.0, 1.0, 1.0, 1.0, 1.0, 1.0, 1.0, 1.0, 1.0, 1.0, 1.0, 1.0, 1.0, 1.0, 1.0, 1.0, 1.0, 1.0, 1.0, 1.0, 1.0, 1.0, 1.0, 1.0, 1.0, 1.0, 1.0, 1.0, 1.0, 1.0, 1.0, 1.0, 1.0, 1.0, 1.0, 1.0, 1.0, 1.0, 1.0, 1.0, 1.0, 1.0, 1.0, 1.0, 1.0, 1.0, 1.0, 1.0, 1.0, 1.0, 1.0, 1.0, 1.0, 1.0, 1.0, 1.0, 1.0, 1.0, 1.0, 1.0, 1.0, 1.0, 1.0, 1.0, 1.0, 1.0, 1.0, 1.0, 1.0, 1.0, 1.0, 1.0, 1.0, 1.0, 1.0, 1.0, 1.0, 1.0, 1.0, 1.0, 1.0, 1.0, 1.0, 1.0, 1.0, 1.0, 1.0, 1.0, 1.0, 1.0, 1.0, 1.0, 1.0, 1.0, 1.0, 1.0, 1.0, 1.0, 1.0, 1.0, 1.0, 1.0, 1.0, 1.0, 1.0, 1.0, 1.0, 1.0, 1.0, 1.0, 1.0, 1.0, 1.0, 1.0, 1.0, 1.0, 1.0, 1.0, 1.0, 1.0, 1.0, 1.0, 1.0, 1.0, 1.0, 1.0, 1.0, 1.0, 1.0, 1.0, 1.0, 1.0, 1.0, 1.0, 1.0, 1.0, 1.0, 1.0, 1.0, 1.0, 1.0, 1.0, 1.0, 1.0, 1.0, 1.0, 1.0, 1.0, 1.0, 1.0, 1.0, 1.0, 1.0, 1.0, 1.0, 1.0, 1.0, 1.0, 1.0, 1.0, 1.0, 1.0, 1.0, 1.0, 1.0, 1.0, 1.0, 1.0, 1.0, 1.0, 1.0, 1.0, 1.0, 1.0, 1.0, 1.0, 1.0, 1.0, 1.0, 1.0, 1.0, 1.0, 1.0, 1.0, 1.0, 1.0, 1.0, 1.0, 1.0, 1.0, 1.0, 1.0, 1.0, 1.0, 1.0, 1.0, 1.0, 1.0, 1.0, 1.0, 1.0, 1.0, 1.0, 1.0, 1.0, 1.0, 1.0, 1.0, 1.0, 1.0, 1.0, 1.0, 1.0, 1.0, 1.0, 1.0, 1.0, 1.0, 1.0, 1.0, 1.0, 1.0, 1.0, 1.0, 1.0, 1.0, 1.0, 1.0, 1.0, 1.0, 1.0, 1.0, 1.0, 1.0, 1.0, 1.0, 1.0, 1.0, 1.0, 1.0, 1.0, 1.0, 1.0, 1.0, 1.0, 1.0, 1.0, 1.0, 1.0, 1.0, 1.0, 1.0, 1.0, 1.0, 1.0, 1.0, 1.0, 1.0, 1.0, 1.0, 1.0, 1.0, 1.0, 1.0, 1.0, 1.0, 1.0, 1.0, 1.0, 1.0, 1.0, 1.0, 1.0, 1.0, 1.0, 1.0, 1.0, 1.0, 1.0, 1.0, 1.0, 1.0, 1.0, 1.0, 1.0, 1.0, 1.0, 1.0, 1.0, 1.0, 1.0, 1.0, 1.0, 1.0, 1.0, 1.0, 1.0, 1.0, 1.0, 1.0, 1.0, 1.0, 1.0, 1.0, 1.0, 1.0, 1.0, 1.0, 1.0, 1.0, 1.0, 1.0, 1.0, 1.0, 1.0, 1.0, 1.0, 1.0, 1.0, 1.0, 1.0, 1.0, 1.0, 1.0, 1.0, 1.0, 1.0, 1.0, 1.0, 1.0, 1.0, 1.0, 1.0]): _vg.add([_i], _w, 'REPLACE')
_vg = ob_mushnub_blob.vertex_groups.new(name='Head2')
for _i, _w in zip([0, 1, 2, 3, 4, 5, 6, 7, 8, 9, 10, 11, 12, 13, 14, 15, 16, 17, 18, 19, 20, 21, 22, 23, 24, 25, 26, 27, 28, 29, 30, 31, 32, 33, 34, 35, 36, 37, 38, 39, 40, 41, 42, 43, 44, 45, 46, 47, 48, 49, 50, 51, 52, 53, 54, 55, 56, 57, 58, 59, 60, 61, 62, 63, 64, 65, 66, 67, 68, 69, 70, 71, 72, 73, 74, 75, 76, 77, 78, 79, 80, 81, 82, 83, 84, 85, 86, 87, 88, 89, 90, 91, 92, 93, 94, 95, 96, 97, 98, 99, 100, 101, 102, 103, 104, 105, 106, 107, 108, 109, 110, 111, 112, 113, 114, 115, 116, 117, 118, 119, 120, 121, 122, 123, 124, 125, 126, 127, 128, 129, 130, 131, 132, 133, 134, 135, 136, 137, 138, 139, 140, 141, 142, 143, 144, 145, 146, 147, 148, 149, 150, 151, 152, 153, 154, 155, 156, 157, 159, 163, 164, 165, 166, 172, 173, 174, 175, 176, 177, 178, 179, 181, 182, 183, 184, 190, 191, 192, 193, 194, 195, 196, 197, 198, 199, 200, 201, 202, 204, 208, 209, 210, 211, 219, 220, 221, 222, 223, 224, 225, 226, 227, 228, 230, 231, 232, 233, 234, 235, 238, 246, 247, 248, 249, 250, 252, 253, 254, 255, 256, 257], [0.3107, 0.3097, 0.3104, 0.06283, 0.4212, 0.4266, 0.4018, 0.3918, 0.405, 0.06296, 0.4014, 0.3118, 0.31, 0.06307, 0.3935, 0.4112, 0.06289, 0.3116, 0.3111, 0.4359, 0.4188, 0.4255, 0.4314, 0.4433, 0.4298, 0.4282, 0.4298, 0.5341, 0.5391, 0.542, 0.5356, 0.5432, 0.5363, 0.5336, 0.5375, 0.3099, 0.5369, 0.125, 0.4048, 0.4839, 0.1247, 0.4025, 0.5038, 0.1249, 0.4006, 0.5277, 0.1253, 0.5067, 0.4307, 0.5354, 0.5342, 0.5362, 0.4578, 0.4467, 0.4426, 0.4486, 0.1253, 0.509, 0.1247, 0.4461, 0.4557, 0.05044, 0.4189, 0.4099, 0.4322, 0.5342, 0.5377, 0.4801, 0.1248, 0.5491, 0.1251, 0.451, 0.4434, 0.05052, 0.4232, 0.05055, 0.3944, 0.4292, 0.05041, 0.5398, 0.5311, 0.4265, 0.4293, 0.4222, 0.4272, 0.4403, 0.4377, 0.4973, 0.5364, 0.5098, 0.4721, 0.5525, 0.5005, 0.4685, 0.5325, 0.5429, 0.5402, 0.5429, 0.5442, 0.5408, 0.5448, 0.5414, 0.5399, 0.542, 0.3959, 0.3942, 0.3937, 0.3946, 0.2887, 0.2896, 0.29, 0.2882, 0.5449, 0.1752, 0.4957, 0.1745, 0.4622, 0.1747, 0.4927, 0.1742, 0.4588, 0.4474, 0.446, 0.4477, 0.5264, 0.1096, 0.5158, 0.1093, 0.4428, 0.4479, 0.4798, 0.1092, 0.5505, 0.1097, 0.4515, 0.4374, 0.02569, 0.5219, 0.4865, 0.553, 0.5458, 0.4833, 0.4649, 0.4912, 0.5116, 0.5658, 0.5619, 0.5612, 0.5627, 0.5384, 0.5404, 0.5413, 0.5371, 0.2251, 0.2417, 0.00641, 0.1829, 0.1955, 0.002344, 0.06835, 0.06356, 0.05477, 0.03433, 0.1225, 0.06676, 0.03413, 0.05942, 0.02819, 0.1141, 0.09936, 0.01678, 0.08764, 0.2235, 0.009606, 0.2249, 0.1085, 0.0211, 0.1171, 0.03375, 0.009448, 0.04439, 0.1765, 0.09051, 0.2284, 0.2441, 0.006747, 0.189, 0.206, 0.003357, 0.06879, 0.06477, 0.05711, 0.03646, 0.06895, 0.1234, 0.06745, 0.03465, 0.06134, 0.02971, 0.1161, 0.1041, 0.01937, 0.02766, 0.09021, 0.2601, 0.2248, 0.003114, 0.0103, 0.2334, 0.1986, 0.1252, 0.03297, 0.1122, 0.02327, 0.08755, 0.1181, 0.0347, 0.01168, 0.04838, 0.1873, 0.09504]): _vg.add([_i], _w, 'REPLACE')
_vg = ob_mushnub_blob.vertex_groups.new(name='Head3')
for _i, _w in zip([0, 1, 2, 3, 4, 5, 6, 7, 8, 9, 10, 11, 12, 13, 14, 15, 16, 17, 18, 19, 20, 21, 22, 23, 24, 25, 26, 27, 28, 29, 30, 31, 32, 33, 34, 35, 36, 37, 38, 39, 40, 41, 42, 43, 44, 45, 46, 47, 48, 49, 50, 51, 52, 53, 54, 55, 56, 57, 58, 59, 60, 61, 62, 63, 64, 65, 66, 67, 68, 69, 70, 71, 72, 73, 74, 75, 76, 77, 78, 79, 80, 81, 82, 83, 84, 85, 86, 87, 88, 89, 90, 91, 92, 93, 94, 95, 96, 97, 98, 99, 100, 101, 102, 103, 104, 105, 106, 107, 108, 109, 110, 111, 112, 113, 114, 115, 116, 117, 118, 119, 120, 121, 122, 123, 124, 125, 126, 127, 128, 129, 130, 131, 132, 133, 134, 135, 136, 137, 138, 139, 140, 141, 142, 143, 144, 145, 146, 147, 148, 149, 150, 151, 152, 153, 154, 156, 157, 163, 164, 172, 173, 177, 178, 181, 182, 184, 190, 192, 196, 197, 198, 199, 201, 202, 208, 219, 220, 221, 225, 226, 230, 231, 232, 235, 238, 246, 248, 250, 252, 256, 257], [0.6743, 0.6746, 0.6755, 0.9342, 0.4376, 0.4398, 0.4563, 0.4412, 0.4392, 0.9343, 0.4428, 0.6747, 0.6749, 0.9342, 0.4401, 0.4551, 0.9341, 0.6743, 0.6754, 0.485, 0.4818, 0.4862, 0.4805, 0.4792, 0.4924, 0.481, 0.4796, 0.4097, 0.4144, 0.4092, 0.4113, 0.4104, 0.4148, 0.4102, 0.4094, 0.6744, 0.2221, 0.8692, 0.4361, 0.2276, 0.8693, 0.438, 0.2297, 0.8696, 0.464, 0.2462, 0.8694, 0.2262, 0.4345, 0.4093, 0.4103, 0.4158, 0.475, 0.4822, 0.4751, 0.4739, 0.8693, 0.2486, 0.8694, 0.4763, 0.4735, 0.9472, 0.428, 0.4367, 0.4898, 0.415, 0.4115, 0.2295, 0.8692, 0.2245, 0.8696, 0.4817, 0.4744, 0.9472, 0.4814, 0.9472, 0.4305, 0.4344, 0.9472, 0.4143, 0.4122, 0.4835, 0.4808, 0.4821, 0.4905, 0.4819, 0.4802, 0.1909, 0.1825, 0.2072, 0.1893, 0.1842, 0.1872, 0.1911, 0.2043, 0.4092, 0.428, 0.4304, 0.4278, 0.429, 0.4285, 0.4306, 0.4283, 0.4278, 0.5896, 0.5895, 0.5899, 0.5909, 0.6972, 0.6963, 0.697, 0.6964, 0.2259, 0.8177, 0.2304, 0.8176, 0.3069, 0.8181, 0.2325, 0.8178, 0.4739, 0.4742, 0.4755, 0.4848, 0.2182, 0.8853, 0.2284, 0.8856, 0.4818, 0.4768, 0.2227, 0.8854, 0.2243, 0.8855, 0.4807, 0.4779, 0.9604, 0.1808, 0.1911, 0.1857, 0.1852, 0.1931, 0.1861, 0.2387, 0.1906, 0.4063, 0.4062, 0.4069, 0.4094, 0.4334, 0.4315, 0.4331, 0.4319, 0.08725, 0.09734, 0.07086, 0.08069, 0.004461, 3.022e-05, 0.048, 0.002866, 0.03933, 0.03107, 0.01794, 0.08853, 0.08757, 0.03565, 0.0427, 0.07564, 0.02492, 0.08437, 0.097, 0.06453, 0.07074, 0.003975, 0.004761, 0.04735, 0.001681, 0.0359, 0.02219, 0.01257, 0.1041, 0.08695, 0.08162, 0.06972, 0.04986, 0.0296, 0.01298, 0.04082, 0.06399, 0.01548]): _vg.add([_i], _w, 'REPLACE')
_m = ob_mushnub_blob.modifiers.new('Armature', 'ARMATURE')
_m.object = ob_characterarmature

# ---- collection membership
col_collection_1.objects.link(ob_characterarmature)
col_collection_1.objects.link(ob_mushnub_blob)

# ---- scene / render settings (as saved in the file)
scene.frame_start = 1; scene.frame_end = 60; scene.frame_set(27)
scene.render.engine = 'CYCLES'
scene.render.resolution_x = 1000
scene.render.resolution_y = 1000
scene.render.fps = 30
scene.render.dither_intensity = 0.0
scene.cycles.samples = 200
scene.cycles.sampling_pattern = 'TABULATED_SOBOL'
scene.cycles.light_sampling_threshold = 0.0
scene.cycles.use_adaptive_sampling = False
scene.cycles.use_light_tree = False
scene.cycles.caustics_reflective = False
scene.cycles.caustics_refractive = False
scene.cycles.blur_glossy = 0.0
scene.cycles.max_bounces = 2
scene.cycles.pixel_filter_type = 'GAUSSIAN'
scene.cycles.sample_clamp_indirect = 0.0
scene.view_settings.view_transform = 'Standard'
bpy.context.view_layer.update()

# ---- added for rendering (the .blend has no active camera): camera
cam_auto = bpy.data.cameras.new('AutoCamera')
cam_auto.lens = 50.0
cam_auto.sensor_width = 36.0
cam_auto.clip_end = 1000.0
ob_auto_camera = bpy.data.objects.new('AutoCamera', cam_auto)
scene.collection.objects.link(ob_auto_camera)
ob_auto_camera.location = (4.74743, -5.70039, 5.42425)
ob_auto_camera.rotation_euler = (1.09748, -7.21219e-08, 0.694738)
scene.camera = ob_auto_camera
bpy.context.view_layer.update()
